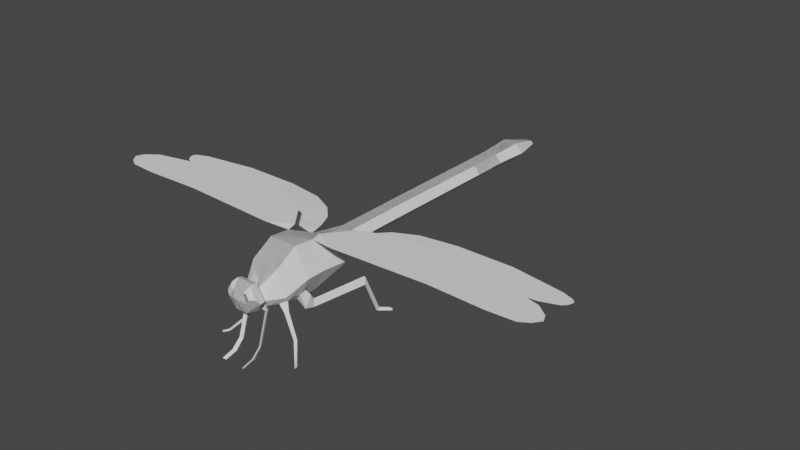 # Source: dragonfly.blend  (saved by Blender 2.90.8; exported with 4.5.12 LTS)
import bpy
from mathutils import Matrix  # noqa: F401  (used for matrix-valued properties, if any)

bpy.ops.wm.read_factory_settings(use_empty=True)
scene = bpy.context.scene
scene.name = 'Scene'

# ---- collections
col_collection = bpy.data.collections.new('Collection'); scene.collection.children.link(col_collection)

# ---- world
world_world = bpy.data.worlds.new('World'); scene.world = world_world
world_world.use_nodes = True; world_world.node_tree.nodes.clear()
_N = world_world.node_tree.nodes; _L = world_world.node_tree.links
n0 = _N.new('ShaderNodeOutputWorld'); n0.name = 'World Output'; n0.location = (300, 300)
n1 = _N.new('ShaderNodeBackground'); n1.name = 'Background'; n1.location = (10, 300)
n1.inputs[0].default_value = (0.05088, 0.05088, 0.05088, 1.0)
_L.new(n1.outputs[0], n0.inputs[0])
n0.is_active_output = True
world_world.color = (0.05088, 0.05088, 0.05088)
world_world.use_sun_shadow = False
world_world.sun_shadow_jitter_overblur = 0.0

# ---- meshes
me_cylinder = bpy.data.meshes.new('Cylinder')
me_cylinder.from_pydata([(-2.004, 0.6089, 1.424), (-2.115, 0.165, -13.12), (-1.901, 0.2032, 1.459), (-2.023, 0.08249, -13.12), (-1.761, 0.1016, 1.459), (-2.023, -0.0825, -13.12), (-1.761, -0.1016, 1.459), (-2.115, -0.165, -13.12), (-1.901, -0.2032, 1.459), (-2.207, -0.0825, -13.12), (-2.071, -0.1016, 1.459), (-2.207, 0.08249, -13.12), (-2.071, 0.1016, 1.459), (-2.266, 0.5569, -11.83), (-2.266, 0.4733, -10.53), (-2.266, 0.4733, -9.241), (-2.266, 0.4356, -4.706), (-2.259, 0.4356, -2.894), (-2.172, 1.0, -1.723), (-2.266, 1.0, -0.7297), (-2.266, 1.0, 0.003276), (-1.89, 0.7967, 0.7625), (-1.89, 0.444, 1.277), (-1.584, 0.222, 1.277), (-1.584, 0.5, 0.7625), (-1.4, 0.5, 0.003276), (-1.4, 0.5, -0.7297), (-1.823, 0.5, -1.629), (-1.974, 0.2178, -2.915), (-1.98, 0.2178, -4.706), (-2.001, 0.2366, -9.241), (-2.001, 0.2366, -10.53), (-1.954, 0.2785, -11.83), (-1.584, -0.222, 1.277), (-1.584, -0.5, 0.7625), (-1.4, -0.5, 0.003276), (-1.4, -0.5, -0.7297), (-1.823, -0.5, -1.629), (-1.974, -0.2178, -2.915), (-1.98, -0.2178, -4.706), (-2.001, -0.2366, -9.241), (-2.001, -0.2366, -10.53), (-1.954, -0.2785, -11.83), (-1.89, -0.444, 1.277), (-1.89, -0.7967, 0.7625), (-2.266, -1.0, 0.003276), (-2.266, -1.0, -0.7297), (-2.172, -1.0, -1.723), (-2.259, -0.4356, -2.894), (-2.266, -0.4356, -4.706), (-2.266, -0.4733, -9.241), (-2.266, -0.4733, -10.53), (-2.266, -0.5569, -11.83), (-2.26, -0.222, 1.277), (-2.756, -0.5, 0.7625), (-3.208, -0.5, 0.003276), (-3.132, -0.5, -0.7297), (-2.61, -0.5, -1.691), (-2.544, -0.2178, -2.873), (-2.552, -0.2178, -4.706), (-2.531, -0.2366, -9.241), (-2.531, -0.2366, -10.53), (-2.578, -0.2785, -11.83), (-2.26, 0.222, 1.277), (-2.756, 0.5, 0.7625), (-3.208, 0.5, 0.003276), (-3.132, 0.5, -0.7297), (-2.61, 0.5, -1.691), (-2.544, 0.2178, -2.873), (-2.552, 0.2178, -4.706), (-2.531, 0.2366, -9.241), (-2.531, 0.2366, -10.53), (-2.578, 0.2785, -11.83), (-2.266, 0.4639, -8.107), (-2.266, 0.4544, -6.973), (-2.266, 0.445, -5.84), (-1.986, 0.2225, -5.84), (-1.991, 0.2272, -6.973), (-1.996, 0.2319, -8.107), (-1.986, -0.2225, -5.84), (-1.991, -0.2272, -6.973), (-1.996, -0.2319, -8.107), (-2.266, -0.445, -5.84), (-2.266, -0.4544, -6.973), (-2.266, -0.4639, -8.107), (-2.547, -0.2225, -5.84), (-2.541, -0.2272, -6.973), (-2.536, -0.2319, -8.107), (-2.547, 0.2225, -5.84), (-2.541, 0.2272, -6.973), (-2.536, 0.2319, -8.107), (-1.585, 0.3045, 1.424), (-1.585, -0.3045, 1.424), (-2.004, -0.6089, 1.424), (-2.512, -0.3045, 1.424), (-2.512, 0.3045, 1.424), (-2.015, 0.6415, 1.629), (-1.636, 0.218, 1.812), (-1.636, -0.218, 1.812), (-2.015, -0.6415, 1.629), (-2.546, -0.3208, 1.565), (-2.546, 0.3208, 1.565), (-2.047, 0.3583, 1.909), (-2.139, 0.05298, 2.015), (-2.139, -0.05298, 2.015), (-2.047, -0.3583, 1.909), (-2.343, -0.1792, 1.873), (-2.343, 0.1792, 1.873), (-1.524, 0.5, 0.515), (-1.519, -0.5, 0.4964), (-1.553, 0.01807, 0.6343), (-1.678, -0.7143, 0.6105), (-1.674, 0.7055, 0.6167), (-1.34, 0.692, 0.7598), (-1.309, 0.692, 0.6333), (-1.34, -0.6935, 0.7535), (-1.307, -0.6935, 0.6175), (-1.386, 0.7971, 0.6853), (-1.388, -0.8031, 0.6758), (-0.4796, 1.013, 0.7412), (-0.4569, 1.013, 0.6473), (-0.4795, -1.015, 0.7365), (-0.455, -1.015, 0.6355), (-0.514, 1.091, 0.6859), (-0.5153, -1.096, 0.6788), (-0.1131, 1.411, 1.138), (-0.0462, 1.404, 1.13), (-0.11, -1.415, 1.137), (-0.03811, -1.406, 1.128), (-0.08685, 1.433, 1.063), (-0.08266, -1.437, 1.059), (-0.07775, 1.56, 1.287), (-0.01087, 1.552, 1.279), (-0.07468, -1.563, 1.286), (-0.002789, -1.554, 1.278), (-0.05152, 1.582, 1.212), (-0.04733, -1.586, 1.209), (-1.584, 0.1038, 0.7625), (-1.584, 0.3237, 1.089), (-1.584, -0.07368, 0.7625), (-1.584, -0.3161, 1.103), (-1.467, -0.3435, 1.195), (-1.506, -0.4491, 1.234), (-1.506, 0.4487, 1.234), (-1.467, 0.343, 1.195), (-1.498, 0.3847, 1.105), (-1.493, -0.3762, 1.11), (-1.699, 0.7331, 0.1188), (-1.965, 0.826, -0.2518), (-1.69, -0.7281, 0.1188), (-1.961, -0.8239, -0.2549), (-1.717, -0.6828, -0.1424), (-1.723, 0.6866, -0.1428), (-1.73, 0.7302, 0.3739), (-1.728, -0.7313, 0.3574), (-1.241, 0.8895, 0.07283), (-1.228, 0.5529, -0.1984), (-1.231, -0.5543, -0.1966), (-1.232, -0.8824, 0.06517), (-1.557, -0.8042, -0.2501), (-1.564, 0.8094, -0.245), (-1.085, 0.8327, -0.3546), (-1.165, 0.6443, -0.4841), (-1.164, -0.6347, -0.485), (-1.083, -0.8184, -0.3635), (-1.332, -0.7746, -0.4065), (-1.335, 0.7879, -0.3996), (-1.33, 1.416, -2.048), (-1.409, 1.231, -2.175), (-1.408, -1.194, -2.178), (-1.328, -1.374, -2.058), (-1.573, -1.331, -2.101), (-1.576, 1.372, -2.092), (-0.08752, 1.386, -2.659), (-0.07918, 1.308, -2.721), (-0.07492, -1.241, -2.724), (-0.08048, -1.316, -2.664), (-0.1491, -1.298, -2.743), (-0.1556, 1.368, -2.738), (0.007643, 1.629, -3.08), (-0.01738, 1.563, -3.117), (-0.01594, -1.489, -3.122), (0.009637, -1.553, -3.088), (-0.06448, -1.537, -3.097), (-0.06645, 1.613, -3.09), (-1.216, -0.3435, 1.272), (-1.256, -0.4491, 1.312), (-1.256, 0.4487, 1.312), (-1.216, 0.343, 1.272), (-1.247, 0.3847, 1.183), (-1.243, -0.3762, 1.187), (-0.395, -0.3435, 1.533), (-0.4343, -0.4491, 1.572), (-0.4343, 0.4487, 1.572), (-0.395, 0.343, 1.533), (-0.4259, 0.3847, 1.443), (-0.4214, -0.3762, 1.447), (-0.1119, -0.3435, 1.842), (-0.1512, -0.4491, 1.882), (-0.1512, 0.4487, 1.882), (-0.1119, 0.343, 1.842), (-0.06074, 0.3847, 1.761), (-0.05624, -0.3762, 1.766), (-0.009858, -0.3435, 2.246), (-0.04913, -0.4491, 2.285), (-0.04913, 0.4487, 2.285), (-0.009858, 0.343, 2.246), (0.002841, 0.3847, 2.233), (0.007338, -0.3762, 2.237), (-2.173, 0.5731, 1.747), (-2.439, 0.4127, 1.715), (-2.189, 0.4315, 1.887), (-2.337, 0.3419, 1.869), (-2.439, -0.4127, 1.715), (-2.173, -0.5731, 1.747), (-2.337, -0.3419, 1.869), (-2.189, -0.4315, 1.887), (-3.208, -1.432, -0.5698), (-3.208, -4.879, -0.733), (-3.208, -6.892, -0.6605), (-3.208, -7.872, -0.7149), (-3.208, -8.198, -0.9144), (-3.208, -8.398, -1.187), (-3.208, -8.271, -1.459), (-3.208, -7.854, -1.785), (-3.208, -5.931, -2.239), (-3.208, -3.881, -2.529), (-3.208, -2.539, -2.42), (-3.208, -1.232, -1.93), (-3.208, -0.5068, -1.005), (-2.669, -0.7802, -1.691), (-2.61, -4.413, -2.492), (-2.61, -7.206, -2.802), (-2.61, -7.815, -3.02), (-2.61, -7.963, -3.178), (-2.61, -8.018, -3.379), (-2.61, -7.907, -3.501), (-2.61, -7.473, -3.659), (-2.61, -5.553, -3.956), (-2.61, -3.522, -3.948), (-2.61, -2.193, -3.755), (-2.61, -1.39, -3.37), (-2.61, -0.9002, -2.863), (-2.61, -0.6602, -2.312), (-2.692, -2.152, -2.007), (-2.115, 0.0, -13.12), (-2.004, -0.6089, 1.424), (-2.115, -0.165, -13.12), (-1.901, -0.2032, 1.459), (-2.023, -0.08249, -13.12), (-1.761, -0.1016, 1.459), (-2.023, 0.0825, -13.12), (-1.761, 0.1016, 1.459), (-2.115, 0.165, -13.12), (-1.901, 0.2032, 1.459), (-2.207, 0.0825, -13.12), (-2.071, 0.1016, 1.459), (-2.207, -0.08249, -13.12), (-2.071, -0.1016, 1.459), (-2.266, -0.5569, -11.83), (-2.266, -0.4733, -10.53), (-2.266, -0.4733, -9.241), (-2.266, -0.4356, -4.706), (-2.259, -0.4356, -2.894), (-2.172, -1.0, -1.723), (-2.266, -1.0, -0.7297), (-2.266, -1.0, 0.003276), (-1.89, -0.7967, 0.7625), (-1.89, -0.444, 1.277), (-1.584, -0.222, 1.277), (-1.584, -0.5, 0.7625), (-1.4, -0.5, 0.003276), (-1.4, -0.5, -0.7297), (-1.823, -0.5, -1.629), (-1.974, -0.2178, -2.915), (-1.98, -0.2178, -4.706), (-2.001, -0.2366, -9.241), (-2.001, -0.2366, -10.53), (-1.954, -0.2785, -11.83), (-1.584, 0.222, 1.277), (-1.584, 0.5, 0.7625), (-1.4, 0.5, 0.003276), (-1.4, 0.5, -0.7297), (-1.823, 0.5, -1.629), (-1.974, 0.2178, -2.915), (-1.98, 0.2178, -4.706), (-2.001, 0.2366, -9.241), (-2.001, 0.2366, -10.53), (-1.954, 0.2785, -11.83), (-1.89, 0.444, 1.277), (-1.89, 0.7967, 0.7625), (-2.266, 1.0, 0.003276), (-2.266, 1.0, -0.7297), (-2.172, 1.0, -1.723), (-2.259, 0.4356, -2.894), (-2.266, 0.4356, -4.706), (-2.266, 0.4733, -9.241), (-2.266, 0.4733, -10.53), (-2.266, 0.5569, -11.83), (-2.26, 0.222, 1.277), (-2.756, 0.5, 0.7625), (-3.208, 0.5, 0.003276), (-3.132, 0.5, -0.7297), (-2.61, 0.5, -1.691), (-2.544, 0.2178, -2.873), (-2.552, 0.2178, -4.706), (-2.531, 0.2366, -9.241), (-2.531, 0.2366, -10.53), (-2.578, 0.2785, -11.83), (-2.26, -0.222, 1.277), (-2.756, -0.5, 0.7625), (-3.208, -0.5, 0.003276), (-3.132, -0.5, -0.7297), (-2.61, -0.5, -1.691), (-2.544, -0.2178, -2.873), (-2.552, -0.2178, -4.706), (-2.531, -0.2366, -9.241), (-2.531, -0.2366, -10.53), (-2.578, -0.2785, -11.83), (-2.266, -0.4639, -8.107), (-2.266, -0.4544, -6.973), (-2.266, -0.445, -5.84), (-1.986, -0.2225, -5.84), (-1.991, -0.2272, -6.973), (-1.996, -0.2319, -8.107), (-1.986, 0.2225, -5.84), (-1.991, 0.2272, -6.973), (-1.996, 0.2319, -8.107), (-2.266, 0.445, -5.84), (-2.266, 0.4544, -6.973), (-2.266, 0.4639, -8.107), (-2.547, 0.2225, -5.84), (-2.541, 0.2272, -6.973), (-2.536, 0.2319, -8.107), (-2.547, -0.2225, -5.84), (-2.541, -0.2272, -6.973), (-2.536, -0.2319, -8.107), (-1.585, -0.3045, 1.424), (-1.585, 0.3045, 1.424), (-2.004, 0.6089, 1.424), (-2.512, 0.3045, 1.424), (-2.512, -0.3045, 1.424), (-2.015, -0.6415, 1.629), (-1.636, -0.218, 1.812), (-1.636, 0.218, 1.812), (-2.015, 0.6415, 1.629), (-2.546, 0.3208, 1.565), (-2.546, -0.3208, 1.565), (-2.047, -0.3583, 1.909), (-2.139, -0.05298, 2.015), (-2.139, 0.05298, 2.015), (-2.047, 0.3583, 1.909), (-2.343, 0.1792, 1.873), (-2.343, -0.1792, 1.873), (-1.524, -0.5, 0.515), (-1.519, 0.5, 0.4964), (-1.553, -0.01807, 0.6343), (-1.678, 0.7143, 0.6105), (-1.674, -0.7055, 0.6167), (-1.34, -0.692, 0.7598), (-1.309, -0.692, 0.6333), (-1.34, 0.6935, 0.7535), (-1.307, 0.6935, 0.6175), (-1.386, -0.7971, 0.6853), (-1.388, 0.8031, 0.6758), (-0.4796, -1.013, 0.7412), (-0.4569, -1.013, 0.6473), (-0.4795, 1.015, 0.7365), (-0.455, 1.015, 0.6355), (-0.514, -1.091, 0.6859), (-0.5153, 1.096, 0.6788), (-0.1131, -1.411, 1.138), (-0.0462, -1.404, 1.13), (-0.11, 1.415, 1.137), (-0.03811, 1.406, 1.128), (-0.08685, -1.433, 1.063), (-0.08266, 1.437, 1.059), (-0.07775, -1.56, 1.287), (-0.01087, -1.552, 1.279), (-0.07468, 1.563, 1.286), (-0.002789, 1.554, 1.278), (-0.05152, -1.582, 1.212), (-0.04733, 1.586, 1.209), (-1.584, -0.1038, 0.7625), (-1.584, -0.3237, 1.089), (-1.584, 0.07368, 0.7625), (-1.584, 0.3161, 1.103), (-1.467, 0.3435, 1.195), (-1.506, 0.4491, 1.234), (-1.506, -0.4487, 1.234), (-1.467, -0.343, 1.195), (-1.498, -0.3847, 1.105), (-1.493, 0.3762, 1.11), (-1.699, -0.7331, 0.1188), (-1.965, -0.826, -0.2518), (-1.69, 0.7281, 0.1188), (-1.961, 0.8239, -0.2549), (-1.717, 0.6828, -0.1424), (-1.723, -0.6866, -0.1428), (-1.73, -0.7302, 0.3739), (-1.728, 0.7313, 0.3574), (-1.241, -0.8895, 0.07283), (-1.228, -0.5529, -0.1984), (-1.231, 0.5543, -0.1966), (-1.232, 0.8824, 0.06517), (-1.557, 0.8042, -0.2501), (-1.564, -0.8094, -0.245), (-1.085, -0.8327, -0.3546), (-1.165, -0.6443, -0.4841), (-1.164, 0.6347, -0.485), (-1.083, 0.8184, -0.3635), (-1.332, 0.7746, -0.4065), (-1.335, -0.7879, -0.3996), (-1.33, -1.416, -2.048), (-1.409, -1.231, -2.175), (-1.408, 1.194, -2.178), (-1.328, 1.374, -2.058), (-1.573, 1.331, -2.101), (-1.576, -1.372, -2.092), (-0.08752, -1.386, -2.659), (-0.07918, -1.308, -2.721), (-0.07492, 1.241, -2.724), (-0.08048, 1.316, -2.664), (-0.1491, 1.298, -2.743), (-0.1556, -1.368, -2.738), (0.007643, -1.629, -3.08), (-0.01738, -1.563, -3.117), (-0.01594, 1.489, -3.122), (0.009637, 1.553, -3.088), (-0.06448, 1.537, -3.097), (-0.06645, -1.613, -3.09), (-1.216, 0.3435, 1.272), (-1.256, 0.4491, 1.312), (-1.256, -0.4487, 1.312), (-1.216, -0.343, 1.272), (-1.247, -0.3847, 1.183), (-1.243, 0.3762, 1.187), (-0.395, 0.3435, 1.533), (-0.4343, 0.4491, 1.572), (-0.4343, -0.4487, 1.572), (-0.395, -0.343, 1.533), (-0.4259, -0.3847, 1.443), (-0.4214, 0.3762, 1.447), (-0.1119, 0.3435, 1.842), (-0.1512, 0.4491, 1.882), (-0.1512, -0.4487, 1.882), (-0.1119, -0.343, 1.842), (-0.06074, -0.3847, 1.761), (-0.05624, 0.3762, 1.766), (-0.009858, 0.3435, 2.246), (-0.04913, 0.4491, 2.285), (-0.04913, -0.4487, 2.285), (-0.009858, -0.343, 2.246), (0.002841, -0.3847, 2.233), (0.007338, 0.3762, 2.237), (-2.173, -0.5731, 1.747), (-2.439, -0.4127, 1.715), (-2.189, -0.4315, 1.887), (-2.337, -0.3419, 1.869), (-2.439, 0.4127, 1.715), (-2.173, 0.5731, 1.747), (-2.337, 0.3419, 1.869), (-2.189, 0.4315, 1.887), (-3.208, 1.432, -0.5698), (-3.208, 4.879, -0.733), (-3.208, 6.892, -0.6605), (-3.208, 7.872, -0.7149), (-3.208, 8.198, -0.9144), (-3.208, 8.398, -1.187), (-3.208, 8.271, -1.459), (-3.208, 7.854, -1.785), (-3.208, 5.931, -2.239), (-3.208, 3.881, -2.529), (-3.013, 0.0, -1.21), (-3.208, 2.539, -2.42), (-3.208, 1.232, -1.93), (-3.208, 0.5068, -1.005), (-2.604, 0.0, -2.514), (-2.764, 0.0, -1.691), (-3.22, 0.0, -0.3632), (-2.669, 0.7802, -1.691), (-2.61, 4.413, -2.492), (-2.61, 7.206, -2.802), (-2.61, 7.815, -3.02), (-2.61, 7.963, -3.178), (-2.61, 8.018, -3.379), (-2.61, 7.907, -3.501), (-2.61, 7.473, -3.659), (-2.61, 5.553, -3.956), (-2.61, 3.522, -3.948), (-2.61, 2.193, -3.755), (-2.61, 1.39, -3.37), (-2.61, 0.9002, -2.863), (-2.61, 0.6602, -2.312), (-2.692, 2.152, -2.007)], [], [(245, 1, 3), (10, 8, 93, 94), (22, 2, 4, 23), (245, 3, 5), (8, 6, 92, 93), (23, 4, 6, 33), (245, 5, 7), (4, 2, 0, 91), (33, 6, 8, 43), (245, 7, 9), (2, 12, 95, 0), (43, 8, 10, 53), (245, 9, 11), (6, 4, 91, 92), (53, 10, 12, 63), (245, 11, 1), (12, 10, 94, 95), (63, 12, 2, 22), (11, 72, 13, 1), (72, 71, 14, 13), (71, 70, 15, 14), (88, 69, 16, 75), (69, 68, 17, 16), (68, 67, 18, 17), (67, 66, 19, 18), (66, 65, 20, 19), (65, 64, 21, 20), (64, 63, 22, 21), (9, 62, 72, 11), (62, 61, 71, 72), (61, 60, 70, 71), (85, 59, 69, 88), (59, 58, 68, 69), (67, 68, 477), (56, 66, 473), (55, 65, 479), (55, 54, 64, 65), (54, 53, 63, 64), (7, 52, 62, 9), (52, 51, 61, 62), (51, 50, 60, 61), (82, 49, 59, 85), (49, 48, 58, 59), (48, 47, 57, 58), (47, 46, 56, 57), (46, 45, 55, 56), (45, 44, 54, 55), (44, 43, 53, 54), (5, 42, 52, 7), (42, 41, 51, 52), (41, 40, 50, 51), (79, 39, 49, 82), (39, 38, 48, 49), (38, 37, 47, 48), (37, 36, 46, 47), (150, 149, 45), (34, 44, 111), (33, 43, 142, 141), (3, 32, 42, 5), (32, 31, 41, 42), (31, 30, 40, 41), (76, 29, 39, 79), (29, 28, 38, 39), (28, 27, 37, 38), (27, 26, 36, 37), (26, 25, 35, 36), (139, 34, 110), (139, 140, 34), (1, 13, 32, 3), (13, 14, 31, 32), (14, 15, 30, 31), (75, 16, 29, 76), (16, 17, 28, 29), (17, 18, 27, 28), (18, 19, 26, 27), (25, 26, 152), (109, 34, 115, 116), (23, 138, 145, 144), (15, 73, 78, 30), (73, 74, 77, 78), (74, 75, 76, 77), (30, 78, 81, 40), (78, 77, 80, 81), (77, 76, 79, 80), (40, 81, 84, 50), (81, 80, 83, 84), (80, 79, 82, 83), (50, 84, 87, 60), (84, 83, 86, 87), (83, 82, 85, 86), (60, 87, 90, 70), (87, 86, 89, 90), (86, 85, 88, 89), (70, 90, 73, 15), (90, 89, 74, 73), (89, 88, 75, 74), (92, 91, 97, 98), (91, 0, 96, 97), (0, 95, 101, 96), (94, 93, 99, 100), (95, 94, 100, 101), (93, 92, 98, 99), (98, 97, 103, 104), (105, 106, 215, 216), (107, 102, 211, 212), (97, 96, 102, 103), (99, 98, 104, 105), (101, 100, 106, 107), (105, 104, 106), (102, 107, 103), (107, 106, 104, 103), (109, 110, 34), (147, 20, 153), (25, 108, 110, 109, 35), (154, 45, 149), (108, 24, 110), (19, 20, 148), (46, 36, 150), (20, 21, 112), (154, 109, 111), (44, 45, 111), (34, 111, 118, 115), (21, 24, 112), (153, 20, 112), (118, 116, 122, 124), (117, 113, 119, 123), (111, 109, 116, 118), (108, 112, 117, 114), (24, 108, 114, 113), (112, 24, 113, 117), (120, 123, 129, 126), (121, 124, 130, 127), (116, 115, 121, 122), (115, 118, 124, 121), (114, 117, 123, 120), (113, 114, 120, 119), (130, 128, 134, 136), (129, 125, 131, 135), (119, 120, 126, 125), (123, 119, 125, 129), (124, 122, 128, 130), (122, 121, 127, 128), (131, 132, 135), (134, 133, 136), (128, 127, 133, 134), (127, 130, 136, 133), (126, 129, 135, 132), (125, 126, 132, 131), (24, 138, 137), (24, 137, 110), (21, 22, 138, 24), (138, 23, 33, 140, 139, 137), (137, 139, 110), (34, 140, 43, 44), (144, 145, 189, 188), (146, 141, 185, 190), (22, 23, 144, 143), (140, 33, 141, 146), (138, 22, 143, 145), (43, 140, 146, 142), (20, 147, 148), (25, 147, 108), (26, 19, 148), (151, 35, 157, 159), (35, 109, 149), (45, 46, 150), (148, 147, 152), (150, 36, 151), (149, 150, 151), (36, 35, 151), (26, 148, 152), (35, 149, 158, 157), (108, 147, 153), (108, 153, 112), (109, 154, 149), (45, 154, 111), (159, 157, 163, 165), (156, 160, 166, 162), (25, 152, 160, 156), (147, 25, 156, 155), (152, 147, 155, 160), (149, 151, 159, 158), (164, 165, 171, 170), (166, 161, 167, 172), (157, 158, 164, 163), (160, 155, 161, 166), (158, 159, 165, 164), (155, 156, 162, 161), (169, 170, 176, 175), (171, 169, 175, 177), (161, 162, 168, 167), (162, 166, 172, 168), (165, 163, 169, 171), (163, 164, 170, 169), (173, 174, 180, 179), (176, 177, 183, 182), (172, 167, 173, 178), (170, 171, 177, 176), (167, 168, 174, 173), (168, 172, 178, 174), (181, 182, 183), (179, 180, 184), (174, 178, 184, 180), (177, 175, 181, 183), (175, 176, 182, 181), (178, 173, 179, 184), (186, 190, 196, 192), (185, 186, 192, 191), (141, 142, 186, 185), (142, 146, 190, 186), (145, 143, 187, 189), (143, 144, 188, 187), (194, 195, 201, 200), (196, 191, 197, 202), (189, 187, 193, 195), (187, 188, 194, 193), (190, 185, 191, 196), (188, 189, 195, 194), (197, 198, 204, 203), (207, 205, 206), (191, 192, 198, 197), (192, 196, 202, 198), (195, 193, 199, 201), (193, 194, 200, 199), (208, 204, 203), (200, 206, 205, 199), (202, 197, 203, 208), (198, 202, 208, 204), (199, 205, 207, 201), (201, 207, 206, 200), (209, 210, 212, 211), (102, 96, 209, 211), (96, 101, 210, 209), (101, 107, 212, 210), (213, 214, 216, 215), (106, 100, 213, 215), (100, 99, 214, 213), (99, 105, 216, 214), (219, 218, 225), (217, 56, 229), (229, 228, 217), (228, 227, 217), (227, 226, 218), (226, 225, 218), (225, 224, 219), (224, 223, 221), (223, 222, 221), (221, 220, 224), (220, 219, 224), (218, 217, 227), (478, 57, 473), (66, 67, 473), (57, 56, 473), (58, 57, 477), (478, 67, 477), (68, 58, 477), (57, 478, 477), (67, 478, 473), (66, 56, 479), (65, 66, 479), (56, 55, 479), (235, 236, 234), (57, 230, 243), (230, 244, 243), (231, 232, 238), (232, 233, 237), (232, 237, 238), (233, 234, 236), (237, 233, 236), (243, 244, 242), (244, 231, 239), (241, 244, 240), (241, 242, 244), (239, 240, 244), (238, 239, 231), (245, 249, 247), (256, 340, 339, 254), (268, 269, 250, 248), (245, 251, 249), (254, 339, 338, 252), (269, 279, 252, 250), (245, 253, 251), (250, 337, 246, 248), (279, 289, 254, 252), (245, 255, 253), (248, 246, 341, 258), (289, 299, 256, 254), (245, 257, 255), (252, 338, 337, 250), (299, 309, 258, 256), (245, 247, 257), (258, 341, 340, 256), (309, 268, 248, 258), (257, 247, 259, 318), (318, 259, 260, 317), (317, 260, 261, 316), (334, 321, 262, 315), (315, 262, 263, 314), (314, 263, 264, 313), (313, 264, 265, 312), (312, 265, 266, 311), (311, 266, 267, 310), (310, 267, 268, 309), (255, 257, 318, 308), (308, 318, 317, 307), (307, 317, 316, 306), (331, 334, 315, 305), (305, 315, 314, 304), (313, 477, 314), (302, 473, 312), (301, 479, 311), (301, 311, 310, 300), (300, 310, 309, 299), (253, 255, 308, 298), (298, 308, 307, 297), (297, 307, 306, 296), (328, 331, 305, 295), (295, 305, 304, 294), (294, 304, 303, 293), (293, 303, 302, 292), (292, 302, 301, 291), (291, 301, 300, 290), (290, 300, 299, 289), (251, 253, 298, 288), (288, 298, 297, 287), (287, 297, 296, 286), (325, 328, 295, 285), (285, 295, 294, 284), (284, 294, 293, 283), (283, 293, 292, 282), (396, 291, 395), (280, 357, 290), (279, 387, 388, 289), (249, 251, 288, 278), (278, 288, 287, 277), (277, 287, 286, 276), (322, 325, 285, 275), (275, 285, 284, 274), (274, 284, 283, 273), (273, 283, 282, 272), (272, 282, 281, 271), (385, 356, 280), (385, 280, 386), (247, 249, 278, 259), (259, 278, 277, 260), (260, 277, 276, 261), (321, 322, 275, 262), (262, 275, 274, 263), (263, 274, 273, 264), (264, 273, 272, 265), (271, 398, 272), (355, 362, 361, 280), (269, 390, 391, 384), (261, 276, 324, 319), (319, 324, 323, 320), (320, 323, 322, 321), (276, 286, 327, 324), (324, 327, 326, 323), (323, 326, 325, 322), (286, 296, 330, 327), (327, 330, 329, 326), (326, 329, 328, 325), (296, 306, 333, 330), (330, 333, 332, 329), (329, 332, 331, 328), (306, 316, 336, 333), (333, 336, 335, 332), (332, 335, 334, 331), (316, 261, 319, 336), (336, 319, 320, 335), (335, 320, 321, 334), (338, 344, 343, 337), (337, 343, 342, 246), (246, 342, 347, 341), (340, 346, 345, 339), (341, 347, 346, 340), (339, 345, 344, 338), (344, 350, 349, 343), (351, 462, 461, 352), (353, 458, 457, 348), (343, 349, 348, 342), (345, 351, 350, 344), (347, 353, 352, 346), (351, 352, 350), (348, 349, 353), (353, 349, 350, 352), (355, 280, 356), (393, 399, 266), (271, 281, 355, 356, 354), (400, 395, 291), (354, 356, 270), (265, 394, 266), (292, 396, 282), (266, 358, 267), (400, 357, 355), (290, 357, 291), (280, 361, 364, 357), (267, 358, 270), (399, 358, 266), (364, 370, 368, 362), (363, 369, 365, 359), (357, 364, 362, 355), (354, 360, 363, 358), (270, 359, 360, 354), (358, 363, 359, 270), (366, 372, 375, 369), (367, 373, 376, 370), (362, 368, 367, 361), (361, 367, 370, 364), (360, 366, 369, 363), (359, 365, 366, 360), (376, 382, 380, 374), (375, 381, 377, 371), (365, 371, 372, 366), (369, 375, 371, 365), (370, 376, 374, 368), (368, 374, 373, 367), (377, 381, 378), (380, 382, 379), (374, 380, 379, 373), (373, 379, 382, 376), (372, 378, 381, 375), (371, 377, 378, 372), (270, 383, 384), (270, 356, 383), (267, 270, 384, 268), (384, 383, 385, 386, 279, 269), (383, 356, 385), (280, 290, 289, 386), (390, 434, 435, 391), (392, 436, 431, 387), (268, 389, 390, 269), (386, 392, 387, 279), (384, 391, 389, 268), (289, 388, 392, 386), (266, 394, 393), (271, 354, 393), (272, 394, 265), (397, 405, 403, 281), (281, 395, 355), (291, 396, 292), (394, 398, 393), (396, 397, 282), (395, 397, 396), (282, 397, 281), (272, 398, 394), (281, 403, 404, 395), (354, 399, 393), (354, 358, 399), (355, 395, 400), (291, 357, 400), (405, 411, 409, 403), (402, 408, 412, 406), (271, 402, 406, 398), (393, 401, 402, 271), (398, 406, 401, 393), (395, 404, 405, 397), (410, 416, 417, 411), (412, 418, 413, 407), (403, 409, 410, 404), (406, 412, 407, 401), (404, 410, 411, 405), (401, 407, 408, 402), (415, 421, 422, 416), (417, 423, 421, 415), (407, 413, 414, 408), (408, 414, 418, 412), (411, 417, 415, 409), (409, 415, 416, 410), (419, 425, 426, 420), (422, 428, 429, 423), (418, 424, 419, 413), (416, 422, 423, 417), (413, 419, 420, 414), (414, 420, 424, 418), (427, 429, 428), (425, 430, 426), (420, 426, 430, 424), (423, 429, 427, 421), (421, 427, 428, 422), (424, 430, 425, 419), (432, 438, 442, 436), (431, 437, 438, 432), (387, 431, 432, 388), (388, 432, 436, 392), (391, 435, 433, 389), (389, 433, 434, 390), (440, 446, 447, 441), (442, 448, 443, 437), (435, 441, 439, 433), (433, 439, 440, 434), (436, 442, 437, 431), (434, 440, 441, 435), (443, 449, 450, 444), (453, 452, 451), (437, 443, 444, 438), (438, 444, 448, 442), (441, 447, 445, 439), (439, 445, 446, 440), (454, 449, 450), (446, 445, 451, 452), (448, 454, 449, 443), (444, 450, 454, 448), (445, 447, 453, 451), (447, 446, 452, 453), (455, 457, 458, 456), (348, 457, 455, 342), (342, 455, 456, 347), (347, 456, 458, 353), (459, 461, 462, 460), (352, 461, 459, 346), (346, 459, 460, 345), (345, 460, 462, 351), (465, 471, 464), (463, 476, 302), (476, 463, 475), (475, 463, 474), (474, 464, 472), (472, 464, 471), (471, 465, 470), (470, 467, 469), (469, 467, 468), (467, 470, 466), (466, 470, 465), (464, 474, 463), (478, 473, 303), (312, 473, 313), (303, 473, 302), (304, 477, 303), (478, 477, 313), (314, 477, 304), (303, 477, 478), (313, 473, 478), (312, 479, 302), (311, 479, 312), (302, 479, 301), (485, 484, 486), (303, 493, 480), (480, 493, 494), (481, 488, 482), (482, 487, 483), (482, 488, 487), (483, 486, 484), (487, 486, 483), (493, 492, 494), (494, 489, 481), (491, 490, 494), (491, 494, 492), (489, 494, 490), (488, 481, 489)])
_uv = me_cylinder.uv_layers.new(name='UVMap')
_uv.uv.foreach_set('vector', [0.75, 0.25, 0.75, 0.49, 0.9578, 0.37, 0.3333, 1.0, 0.5, 1.0, 0.5, 1.0, 0.3333, 1.0, 1.0, 0.9545, 1.0, 1.0, 0.8333, 1.0, 0.8333, 0.9545, 0.75, 0.25, 0.9578, 0.37, 0.9578, 0.13, 0.5, 1.0, 0.6667, 1.0, 0.6667, 1.0, 0.5, 1.0, 0.8333, 0.9545, 0.8333, 1.0, 0.6667, 1.0, 0.6667, 0.9545, 0.75, 0.25, 0.9578, 0.13, 0.75, 0.01, 0.8333, 1.0, 1.0, 1.0, 1.0, 1.0, 0.8333, 1.0, 0.6667, 0.9545, 0.6667, 1.0, 0.5, 1.0, 0.5, 0.9545, 0.75, 0.25, 0.75, 0.01, 0.5422, 0.13, -8.941e-08, 1.0, 0.1667, 1.0, 0.1667, 1.0, -8.941e-08, 1.0, 0.5, 0.9545, 0.5, 1.0, 0.3333, 1.0, 0.3333, 0.9545, 0.75, 0.25, 0.5422, 0.13, 0.5422, 0.37, 0.6667, 1.0, 0.8333, 1.0, 0.8333, 1.0, 0.6667, 1.0, 0.3333, 0.9545, 0.3333, 1.0, 0.1667, 1.0, 0.1667, 0.9545, 0.75, 0.25, 0.5422, 0.37, 0.75, 0.49, 0.1667, 1.0, 0.3333, 1.0, 0.3333, 1.0, 0.1667, 1.0, 0.1667, 0.9545, 0.1667, 1.0, -8.941e-08, 1.0, -8.941e-08, 0.9545, 0.1667, 0.5, 0.1667, 0.5455, -8.941e-08, 0.5455, -8.941e-08, 0.5, 0.1667, 0.5455, 0.1667, 0.5909, -8.941e-08, 0.5909, -8.941e-08, 0.5455, 0.1667, 0.5909, 0.1667, 0.6364, -8.941e-08, 0.6364, -8.941e-08, 0.5909, 0.1667, 0.6705, 0.1667, 0.6818, -8.941e-08, 0.6818, -8.941e-08, 0.6705, 0.1667, 0.6818, 0.1667, 0.7273, -8.941e-08, 0.7273, -8.941e-08, 0.6818, 0.1667, 0.7273, 0.1667, 0.7727, -8.941e-08, 0.7727, -8.941e-08, 0.7273, 0.1667, 0.7727, 0.1667, 0.8182, -8.941e-08, 0.8182, -8.941e-08, 0.7727, 0.1667, 0.8182, 0.1667, 0.8636, -8.941e-08, 0.8636, -8.941e-08, 0.8182, 0.1667, 0.8636, 0.1667, 0.9091, -8.941e-08, 0.9091, -8.941e-08, 0.8636, 0.1667, 0.9091, 0.1667, 0.9545, -8.941e-08, 0.9545, -8.941e-08, 0.9091, 0.3333, 0.5, 0.3333, 0.5455, 0.1667, 0.5455, 0.1667, 0.5, 0.3333, 0.5455, 0.3333, 0.5909, 0.1667, 0.5909, 0.1667, 0.5455, 0.3333, 0.5909, 0.3333, 0.6364, 0.1667, 0.6364, 0.1667, 0.5909, 0.3333, 0.6705, 0.3333, 0.6818, 0.1667, 0.6818, 0.1667, 0.6705, 0.3333, 0.6818, 0.3333, 0.7273, 0.1667, 0.7273, 0.1667, 0.6818, 0.1667, 0.7727, 0.1667, 0.7273, 0.2172, 0.7411, 0.3333, 0.8182, 0.1667, 0.8182, 0.25, 0.7955, 0.3333, 0.8636, 0.1667, 0.8636, 0.25, 0.8409, 0.3333, 0.8636, 0.3333, 0.9091, 0.1667, 0.9091, 0.1667, 0.8636, 0.3333, 0.9091, 0.3333, 0.9545, 0.1667, 0.9545, 0.1667, 0.9091, 0.5, 0.5, 0.5, 0.5455, 0.3333, 0.5455, 0.3333, 0.5, 0.5, 0.5455, 0.5, 0.5909, 0.3333, 0.5909, 0.3333, 0.5455, 0.5, 0.5909, 0.5, 0.6364, 0.3333, 0.6364, 0.3333, 0.5909, 0.5, 0.6705, 0.5, 0.6818, 0.3333, 0.6818, 0.3333, 0.6705, 0.5, 0.6818, 0.5, 0.7273, 0.3333, 0.7273, 0.3333, 0.6818, 0.5, 0.7273, 0.5, 0.7727, 0.3333, 0.7727, 0.3333, 0.7273, 0.5, 0.7727, 0.5, 0.8182, 0.3333, 0.8182, 0.3333, 0.7727, 0.5, 0.8182, 0.5, 0.8636, 0.3333, 0.8636, 0.3333, 0.8182, 0.5, 0.8636, 0.5, 0.9091, 0.3333, 0.9091, 0.3333, 0.8636, 0.5, 0.9091, 0.5, 0.9545, 0.3333, 0.9545, 0.3333, 0.9091, 0.6667, 0.5, 0.6667, 0.5455, 0.5, 0.5455, 0.5, 0.5, 0.6667, 0.5455, 0.6667, 0.5909, 0.5, 0.5909, 0.5, 0.5455, 0.6667, 0.5909, 0.6667, 0.6364, 0.5, 0.6364, 0.5, 0.5909, 0.6667, 0.6705, 0.6667, 0.6818, 0.5, 0.6818, 0.5, 0.6705, 0.6667, 0.6818, 0.6667, 0.7273, 0.5, 0.7273, 0.5, 0.6818, 0.6667, 0.7273, 0.6667, 0.7727, 0.5, 0.7727, 0.5, 0.7273, 0.6667, 0.7727, 0.6667, 0.8182, 0.5, 0.8182, 0.5, 0.7727, 0.5587, 0.8476, 0.5906, 0.8636, 0.5, 0.8636, 0.6667, 0.9091, 0.5, 0.9091, 0.5952, 0.9, 0.6667, 0.9545, 0.5, 0.9545, 0.5, 0.9545, 0.6667, 0.9545, 0.8333, 0.5, 0.8333, 0.5455, 0.6667, 0.5455, 0.6667, 0.5, 0.8333, 0.5455, 0.8333, 0.5909, 0.6667, 0.5909, 0.6667, 0.5455, 0.8333, 0.5909, 0.8333, 0.6364, 0.6667, 0.6364, 0.6667, 0.5909, 0.8333, 0.6705, 0.8333, 0.6818, 0.6667, 0.6818, 0.6667, 0.6705, 0.8333, 0.6818, 0.8333, 0.7273, 0.6667, 0.7273, 0.6667, 0.6818, 0.8333, 0.7273, 0.8333, 0.7727, 0.6667, 0.7727, 0.6667, 0.7273, 0.8333, 0.7727, 0.8333, 0.8182, 0.6667, 0.8182, 0.6667, 0.7727, 0.8333, 0.8182, 0.8333, 0.8636, 0.6667, 0.8636, 0.6667, 0.8182, 0.7377, 0.9091, 0.6667, 0.9091, 0.753, 0.9014, 0.7377, 0.9091, 0.6667, 0.9392, 0.6667, 0.9091, 1.0, 0.5, 1.0, 0.5455, 0.8333, 0.5455, 0.8333, 0.5, 1.0, 0.5455, 1.0, 0.5909, 0.8333, 0.5909, 0.8333, 0.5455, 1.0, 0.5909, 1.0, 0.6364, 0.8333, 0.6364, 0.8333, 0.5909, 1.0, 0.6705, 1.0, 0.6818, 0.8333, 0.6818, 0.8333, 0.6705, 1.0, 0.6818, 1.0, 0.7273, 0.8333, 0.7273, 0.8333, 0.6818, 1.0, 0.7273, 1.0, 0.7727, 0.8333, 0.7727, 0.8333, 0.7273, 1.0, 0.7727, 1.0, 0.8182, 0.8333, 0.8182, 0.8333, 0.7727, 0.8333, 0.8636, 0.8333, 0.8182, 0.8955, 0.8546, 0.6667, 0.8932, 0.6667, 0.9091, 0.6667, 0.9091, 0.6667, 0.8932, 0.8333, 0.9545, 0.8333, 0.9379, 0.8333, 0.9379, 0.8333, 0.9545, 1.0, 0.6364, 1.0, 0.6477, 0.8333, 0.6477, 0.8333, 0.6364, 1.0, 0.6477, 1.0, 0.6591, 0.8333, 0.6591, 0.8333, 0.6477, 1.0, 0.6591, 1.0, 0.6705, 0.8333, 0.6705, 0.8333, 0.6591, 0.8333, 0.6364, 0.8333, 0.6477, 0.6667, 0.6477, 0.6667, 0.6364, 0.8333, 0.6477, 0.8333, 0.6591, 0.6667, 0.6591, 0.6667, 0.6477, 0.8333, 0.6591, 0.8333, 0.6705, 0.6667, 0.6705, 0.6667, 0.6591, 0.6667, 0.6364, 0.6667, 0.6477, 0.5, 0.6477, 0.5, 0.6364, 0.6667, 0.6477, 0.6667, 0.6591, 0.5, 0.6591, 0.5, 0.6477, 0.6667, 0.6591, 0.6667, 0.6705, 0.5, 0.6705, 0.5, 0.6591, 0.5, 0.6364, 0.5, 0.6477, 0.3333, 0.6477, 0.3333, 0.6364, 0.5, 0.6477, 0.5, 0.6591, 0.3333, 0.6591, 0.3333, 0.6477, 0.5, 0.6591, 0.5, 0.6705, 0.3333, 0.6705, 0.3333, 0.6591, 0.3333, 0.6364, 0.3333, 0.6477, 0.1667, 0.6477, 0.1667, 0.6364, 0.3333, 0.6477, 0.3333, 0.6591, 0.1667, 0.6591, 0.1667, 0.6477, 0.3333, 0.6591, 0.3333, 0.6705, 0.1667, 0.6705, 0.1667, 0.6591, 0.1667, 0.6364, 0.1667, 0.6477, -8.941e-08, 0.6477, -8.941e-08, 0.6364, 0.1667, 0.6477, 0.1667, 0.6591, -8.941e-08, 0.6591, -8.941e-08, 0.6477, 0.1667, 0.6591, 0.1667, 0.6705, -8.941e-08, 0.6705, -8.941e-08, 0.6591, 0.6667, 1.0, 0.8333, 1.0, 0.8333, 1.0, 0.6667, 1.0, 0.8333, 1.0, 1.0, 1.0, 1.0, 1.0, 0.8333, 1.0, -8.941e-08, 1.0, 0.1667, 1.0, 0.1667, 1.0, -8.941e-08, 1.0, 0.3333, 1.0, 0.5, 1.0, 0.5, 1.0, 0.3333, 1.0, 0.1667, 1.0, 0.3333, 1.0, 0.3333, 1.0, 0.1667, 1.0, 0.5, 1.0, 0.6667, 1.0, 0.6667, 1.0, 0.5, 1.0, 0.6667, 1.0, 0.8333, 1.0, 0.8333, 1.0, 0.6667, 1.0, 0.5, 1.0, 0.3333, 1.0, 0.3333, 1.0, 0.5, 1.0, 0.1667, 1.0, 1.0, 1.0, 1.0, 1.0, 0.1667, 1.0, 0.8333, 1.0, 1.0, 1.0, 1.0, 1.0, 0.8333, 1.0, 0.5, 1.0, 0.6667, 1.0, 0.6667, 1.0, 0.5, 1.0, 0.1667, 1.0, 0.3333, 1.0, 0.3333, 1.0, 0.1667, 1.0, 0.5, 1.0, 0.6667, 1.0, 0.3333, 1.0, 1.0, 1.0, 0.1667, 1.0, 0.8333, 1.0, 0.1667, 1.0, 0.3333, 1.0, 0.6667, 1.0, 0.8333, 1.0, 0.6667, 0.8932, 0.753, 0.9014, 0.6667, 0.9091, 0.911, 0.8636, 1.0, 0.8636, 0.8796, 0.8858, 0.8333, 0.8636, 0.8333, 0.8943, 0.753, 0.9014, 0.6667, 0.8932, 0.6667, 0.8636, 0.62, 0.8849, 0.5, 0.8636, 0.5906, 0.8636, 0.8333, 0.8943, 0.8333, 0.9091, 0.753, 0.9014, 1.0, 0.8182, 1.0, 0.8636, 0.942, 0.8478, 0.5, 0.8182, 0.6667, 0.8182, 0.5587, 0.8476, 1.0, 0.8636, 1.0, 0.9091, 0.9018, 0.9004, 0.62, 0.8849, 0.6667, 0.8932, 0.5952, 0.9, 0.5, 0.9091, 0.5, 0.8636, 0.5952, 0.9, 0.6667, 0.9091, 0.5952, 0.9, 0.5952, 0.9, 0.6667, 0.9091, 1.0, 0.9091, 0.8333, 0.9091, 0.9018, 0.9004, 0.8796, 0.8858, 1.0, 0.8636, 0.9018, 0.9004, 0.5952, 0.9, 0.6667, 0.8932, 0.6667, 0.8932, 0.5952, 0.9, 0.9018, 0.9004, 0.8333, 0.9091, 0.8333, 0.9091, 0.9018, 0.9004, 0.5952, 0.9, 0.6667, 0.8932, 0.6667, 0.8932, 0.5952, 0.9, 0.8333, 0.8943, 0.9018, 0.9004, 0.9018, 0.9004, 0.8333, 0.8943, 0.8333, 0.9091, 0.8333, 0.8943, 0.8333, 0.8943, 0.8333, 0.9091, 0.9018, 0.9004, 0.8333, 0.9091, 0.8333, 0.9091, 0.9018, 0.9004, 0.8333, 0.8943, 0.9018, 0.9004, 0.9018, 0.9004, 0.8333, 0.8943, 0.6667, 0.9091, 0.5952, 0.9, 0.5952, 0.9, 0.6667, 0.9091, 0.6667, 0.8932, 0.6667, 0.9091, 0.6667, 0.9091, 0.6667, 0.8932, 0.6667, 0.9091, 0.5952, 0.9, 0.5952, 0.9, 0.6667, 0.9091, 0.8333, 0.8943, 0.9018, 0.9004, 0.9018, 0.9004, 0.8333, 0.8943, 0.8333, 0.9091, 0.8333, 0.8943, 0.8333, 0.8943, 0.8333, 0.9091, 0.5952, 0.9, 0.6667, 0.8932, 0.6667, 0.8932, 0.5952, 0.9, 0.9018, 0.9004, 0.8333, 0.9091, 0.8333, 0.9091, 0.9018, 0.9004, 0.8333, 0.9091, 0.8333, 0.8943, 0.8333, 0.8943, 0.8333, 0.9091, 0.9018, 0.9004, 0.8333, 0.9091, 0.8333, 0.9091, 0.9018, 0.9004, 0.5952, 0.9, 0.6667, 0.8932, 0.6667, 0.8932, 0.5952, 0.9, 0.6667, 0.8932, 0.6667, 0.9091, 0.6667, 0.9091, 0.6667, 0.8932, 0.8333, 0.9091, 0.8333, 0.8943, 0.9018, 0.9004, 0.6667, 0.8932, 0.6667, 0.9091, 0.5952, 0.9, 0.6667, 0.8932, 0.6667, 0.9091, 0.6667, 0.9091, 0.6667, 0.8932, 0.6667, 0.9091, 0.5952, 0.9, 0.5952, 0.9, 0.6667, 0.9091, 0.8333, 0.8943, 0.9018, 0.9004, 0.9018, 0.9004, 0.8333, 0.8943, 0.8333, 0.9091, 0.8333, 0.8943, 0.8333, 0.8943, 0.8333, 0.9091, 0.8333, 0.9091, 0.8333, 0.9379, 0.7673, 0.9091, 0.8333, 0.9091, 0.7673, 0.9091, 0.753, 0.9014, 1.0, 0.9091, 1.0, 0.9545, 0.8333, 0.9379, 0.8333, 0.9091, 0.8333, 0.9379, 0.8333, 0.9545, 0.6667, 0.9545, 0.6667, 0.9392, 0.7377, 0.9091, 0.7673, 0.9091, 0.7673, 0.9091, 0.7377, 0.9091, 0.753, 0.9014, 0.6667, 0.9091, 0.6667, 0.9392, 0.5, 0.9545, 0.5, 0.9091, 0.8333, 0.9545, 0.8333, 0.9379, 0.8333, 0.9379, 0.8333, 0.9545, 0.6667, 0.9392, 0.6667, 0.9545, 0.6667, 0.9545, 0.6667, 0.9392, 1.0, 0.9545, 0.8333, 0.9545, 0.8333, 0.9545, 1.0, 0.9545, 0.6667, 0.9392, 0.6667, 0.9545, 0.6667, 0.9545, 0.6667, 0.9392, 0.8333, 0.9379, 1.0, 0.9545, 1.0, 0.9545, 0.8333, 0.9379, 0.5, 0.9545, 0.6667, 0.9392, 0.6667, 0.9392, 0.5, 0.9545, 1.0, 0.8636, 0.911, 0.8636, 0.942, 0.8478, 0.8333, 0.8636, 0.911, 0.8636, 0.8333, 0.8943, 0.8333, 0.8182, 1.0, 0.8182, 0.942, 0.8478, 0.6057, 0.8546, 0.6667, 0.8636, 0.6667, 0.8636, 0.6057, 0.8546, 0.6667, 0.8636, 0.6667, 0.8932, 0.5906, 0.8636, 0.5, 0.8636, 0.5, 0.8182, 0.5587, 0.8476, 0.942, 0.8478, 0.911, 0.8636, 0.8955, 0.8546, 0.5587, 0.8476, 0.6667, 0.8182, 0.6057, 0.8546, 0.5906, 0.8636, 0.5587, 0.8476, 0.6057, 0.8546, 0.6667, 0.8182, 0.6667, 0.8636, 0.6057, 0.8546, 0.8333, 0.8182, 0.942, 0.8478, 0.8955, 0.8546, 0.6667, 0.8636, 0.5906, 0.8636, 0.5906, 0.8636, 0.6667, 0.8636, 0.8333, 0.8943, 0.911, 0.8636, 0.8796, 0.8858, 0.8333, 0.8943, 0.8796, 0.8858, 0.9018, 0.9004, 0.6667, 0.8932, 0.62, 0.8849, 0.5906, 0.8636, 0.5, 0.8636, 0.62, 0.8849, 0.5952, 0.9, 0.6057, 0.8546, 0.6667, 0.8636, 0.6667, 0.8636, 0.6057, 0.8546, 0.8333, 0.8636, 0.8955, 0.8546, 0.8955, 0.8546, 0.8333, 0.8636, 0.8333, 0.8636, 0.8955, 0.8546, 0.8955, 0.8546, 0.8333, 0.8636, 0.911, 0.8636, 0.8333, 0.8636, 0.8333, 0.8636, 0.911, 0.8636, 0.8955, 0.8546, 0.911, 0.8636, 0.911, 0.8636, 0.8955, 0.8546, 0.5906, 0.8636, 0.6057, 0.8546, 0.6057, 0.8546, 0.5906, 0.8636, 0.5906, 0.8636, 0.6057, 0.8546, 0.6057, 0.8546, 0.5906, 0.8636, 0.8955, 0.8546, 0.911, 0.8636, 0.911, 0.8636, 0.8955, 0.8546, 0.6667, 0.8636, 0.5906, 0.8636, 0.5906, 0.8636, 0.6667, 0.8636, 0.8955, 0.8546, 0.911, 0.8636, 0.911, 0.8636, 0.8955, 0.8546, 0.5906, 0.8636, 0.6057, 0.8546, 0.6057, 0.8546, 0.5906, 0.8636, 0.911, 0.8636, 0.8333, 0.8636, 0.8333, 0.8636, 0.911, 0.8636, 0.6667, 0.8636, 0.5906, 0.8636, 0.5906, 0.8636, 0.6667, 0.8636, 0.6057, 0.8546, 0.6667, 0.8636, 0.6667, 0.8636, 0.6057, 0.8546, 0.911, 0.8636, 0.8333, 0.8636, 0.8333, 0.8636, 0.911, 0.8636, 0.8333, 0.8636, 0.8955, 0.8546, 0.8955, 0.8546, 0.8333, 0.8636, 0.6057, 0.8546, 0.6667, 0.8636, 0.6667, 0.8636, 0.6057, 0.8546, 0.6667, 0.8636, 0.5906, 0.8636, 0.5906, 0.8636, 0.6667, 0.8636, 0.911, 0.8636, 0.8333, 0.8636, 0.8333, 0.8636, 0.911, 0.8636, 0.5906, 0.8636, 0.6057, 0.8546, 0.6057, 0.8546, 0.5906, 0.8636, 0.8955, 0.8546, 0.911, 0.8636, 0.911, 0.8636, 0.8955, 0.8546, 0.5906, 0.8636, 0.6057, 0.8546, 0.6057, 0.8546, 0.5906, 0.8636, 0.911, 0.8636, 0.8333, 0.8636, 0.8333, 0.8636, 0.911, 0.8636, 0.8333, 0.8636, 0.8955, 0.8546, 0.8955, 0.8546, 0.8333, 0.8636, 0.6667, 0.8636, 0.5906, 0.8636, 0.6057, 0.8546, 0.911, 0.8636, 0.8333, 0.8636, 0.8955, 0.8546, 0.8333, 0.8636, 0.8955, 0.8546, 0.8955, 0.8546, 0.8333, 0.8636, 0.6057, 0.8546, 0.6667, 0.8636, 0.6667, 0.8636, 0.6057, 0.8546, 0.6667, 0.8636, 0.5906, 0.8636, 0.5906, 0.8636, 0.6667, 0.8636, 0.8955, 0.8546, 0.911, 0.8636, 0.911, 0.8636, 0.8955, 0.8546, 0.5, 0.9545, 0.6667, 0.9392, 0.6667, 0.9392, 0.5, 0.9545, 0.6667, 0.9545, 0.5, 0.9545, 0.5, 0.9545, 0.6667, 0.9545, 0.6667, 0.9545, 0.5, 0.9545, 0.5, 0.9545, 0.6667, 0.9545, 0.5, 0.9545, 0.6667, 0.9392, 0.6667, 0.9392, 0.5, 0.9545, 0.8333, 0.9379, 1.0, 0.9545, 1.0, 0.9545, 0.8333, 0.9379, 1.0, 0.9545, 0.8333, 0.9545, 0.8333, 0.9545, 1.0, 0.9545, 0.8333, 0.9545, 0.8333, 0.9379, 0.8333, 0.9379, 0.8333, 0.9545, 0.6667, 0.9392, 0.6667, 0.9545, 0.6667, 0.9545, 0.6667, 0.9392, 0.8333, 0.9379, 1.0, 0.9545, 1.0, 0.9545, 0.8333, 0.9379, 1.0, 0.9545, 0.8333, 0.9545, 0.8333, 0.9545, 1.0, 0.9545, 0.6667, 0.9392, 0.6667, 0.9545, 0.6667, 0.9545, 0.6667, 0.9392, 0.8333, 0.9545, 0.8333, 0.9379, 0.8333, 0.9379, 0.8333, 0.9545, 0.6667, 0.9545, 0.5, 0.9545, 0.0, 0.0, 0.0, 0.0, 0.0, 0.0, 0.0, 0.0, 0.0, 0.0, 0.6667, 0.9545, 0.5, 0.9545, 0.5, 0.9545, 0.6667, 0.9545, 0.5, 0.9545, 0.6667, 0.9392, 0.6667, 0.9392, 0.5, 0.9545, 0.8333, 0.9379, 1.0, 0.9545, 1.0, 0.9545, 0.8333, 0.9379, 1.0, 0.9545, 0.8333, 0.9545, 0.8333, 0.9545, 1.0, 0.9545, 0.0, 0.0, 0.0, 0.0, 0.0, 0.0, 0.8333, 0.9545, 0.0, 0.0, 0.0, 0.0, 1.0, 0.9545, 0.6667, 0.9392, 0.6667, 0.9545, 0.0, 0.0, 0.0, 0.0, 0.5, 0.9545, 0.6667, 0.9392, 0.0, 0.0, 0.0, 0.0, 1.0, 0.9545, 0.0, 0.0, 0.0, 0.0, 0.8333, 0.9379, 0.8333, 0.9379, 0.0, 0.0, 0.0, 0.0, 0.8333, 0.9545, -8.941e-08, 1.0, 0.1667, 1.0, 0.1667, 1.0, -8.941e-08, 1.0, 1.0, 1.0, 1.0, 1.0, 1.0, 1.0, 1.0, 1.0, -8.941e-08, 1.0, 0.1667, 1.0, 0.1667, 1.0, -8.941e-08, 1.0, 0.1667, 1.0, 0.1667, 1.0, 0.1667, 1.0, 0.1667, 1.0, 0.3333, 1.0, 0.5, 1.0, 0.5, 1.0, 0.3333, 1.0, 0.3333, 1.0, 0.3333, 1.0, 0.3333, 1.0, 0.3333, 1.0, 0.3333, 1.0, 0.5, 1.0, 0.5, 1.0, 0.3333, 1.0, 0.5, 1.0, 0.5, 1.0, 0.5, 1.0, 0.5, 1.0, 0.0, 0.0, 0.0, 0.0, 0.0, 0.0, 0.0, 0.0, 0.0, 0.0, 0.0, 0.0, 0.0, 0.0, 0.0, 0.0, 0.0, 0.0, 0.0, 0.0, 0.0, 0.0, 0.0, 0.0, 0.0, 0.0, 0.0, 0.0, 0.0, 0.0, 0.0, 0.0, 0.0, 0.0, 0.0, 0.0, 0.0, 0.0, 0.0, 0.0, 0.0, 0.0, 0.0, 0.0, 0.0, 0.0, 0.0, 0.0, 0.0, 0.0, 0.0, 0.0, 0.0, 0.0, 0.0, 0.0, 0.0, 0.0, 0.0, 0.0, 0.0, 0.0, 0.0, 0.0, 0.0, 0.0, 0.0, 0.0, 0.0, 0.0, 0.0, 0.0, 0.25, 0.7727, 0.3333, 0.7727, 0.25, 0.7955, 0.1667, 0.8182, 0.1667, 0.7727, 0.25, 0.7955, 0.3333, 0.7727, 0.3333, 0.8182, 0.25, 0.7955, 0.3333, 0.7273, 0.3333, 0.7727, 0.2172, 0.7411, 0.25, 0.7727, 0.1667, 0.7727, 0.2172, 0.7411, 0.1667, 0.7273, 0.3333, 0.7273, 0.2172, 0.7411, 0.3333, 0.7727, 0.25, 0.7727, 0.2172, 0.7411, 0.1667, 0.7727, 0.25, 0.7727, 0.25, 0.7955, 0.1667, 0.8182, 0.3333, 0.8182, 0.25, 0.8409, 0.1667, 0.8636, 0.1667, 0.8182, 0.25, 0.8409, 0.3333, 0.8182, 0.3333, 0.8636, 0.25, 0.8409, 0.0, 0.0, 0.0, 0.0, 0.0, 0.0, 0.0, 0.0, 0.0, 0.0, 0.0, 0.0, 0.0, 0.0, 0.0, 0.0, 0.0, 0.0, 0.0, 0.0, 0.0, 0.0, 0.0, 0.0, 0.0, 0.0, 0.0, 0.0, 0.0, 0.0, 0.0, 0.0, 0.0, 0.0, 0.0, 0.0, 0.0, 0.0, 0.0, 0.0, 0.0, 0.0, 0.0, 0.0, 0.0, 0.0, 0.0, 0.0, 0.0, 0.0, 0.0, 0.0, 0.0, 0.0, 0.0, 0.0, 0.0, 0.0, 0.0, 0.0, 0.0, 0.0, 0.0, 0.0, 0.0, 0.0, 0.0, 0.0, 0.0, 0.0, 0.0, 0.0, 0.0, 0.0, 0.0, 0.0, 0.0, 0.0, 0.0, 0.0, 0.0, 0.0, 0.0, 0.0, 0.75, 0.25, 0.9578, 0.37, 0.75, 0.49, 0.3333, 1.0, 0.3333, 1.0, 0.5, 1.0, 0.5, 1.0, 1.0, 0.9545, 0.8333, 0.9545, 0.8333, 1.0, 1.0, 1.0, 0.75, 0.25, 0.9578, 0.13, 0.9578, 0.37, 0.5, 1.0, 0.5, 1.0, 0.6667, 1.0, 0.6667, 1.0, 0.8333, 0.9545, 0.6667, 0.9545, 0.6667, 1.0, 0.8333, 1.0, 0.75, 0.25, 0.75, 0.01, 0.9578, 0.13, 0.8333, 1.0, 0.8333, 1.0, 1.0, 1.0, 1.0, 1.0, 0.6667, 0.9545, 0.5, 0.9545, 0.5, 1.0, 0.6667, 1.0, 0.75, 0.25, 0.5422, 0.13, 0.75, 0.01, -8.941e-08, 1.0, -8.941e-08, 1.0, 0.1667, 1.0, 0.1667, 1.0, 0.5, 0.9545, 0.3333, 0.9545, 0.3333, 1.0, 0.5, 1.0, 0.75, 0.25, 0.5422, 0.37, 0.5422, 0.13, 0.6667, 1.0, 0.6667, 1.0, 0.8333, 1.0, 0.8333, 1.0, 0.3333, 0.9545, 0.1667, 0.9545, 0.1667, 1.0, 0.3333, 1.0, 0.75, 0.25, 0.75, 0.49, 0.5422, 0.37, 0.1667, 1.0, 0.1667, 1.0, 0.3333, 1.0, 0.3333, 1.0, 0.1667, 0.9545, -8.941e-08, 0.9545, -8.941e-08, 1.0, 0.1667, 1.0, 0.1667, 0.5, -8.941e-08, 0.5, -8.941e-08, 0.5455, 0.1667, 0.5455, 0.1667, 0.5455, -8.941e-08, 0.5455, -8.941e-08, 0.5909, 0.1667, 0.5909, 0.1667, 0.5909, -8.941e-08, 0.5909, -8.941e-08, 0.6364, 0.1667, 0.6364, 0.1667, 0.6705, -8.941e-08, 0.6705, -8.941e-08, 0.6818, 0.1667, 0.6818, 0.1667, 0.6818, -8.941e-08, 0.6818, -8.941e-08, 0.7273, 0.1667, 0.7273, 0.1667, 0.7273, -8.941e-08, 0.7273, -8.941e-08, 0.7727, 0.1667, 0.7727, 0.1667, 0.7727, -8.941e-08, 0.7727, -8.941e-08, 0.8182, 0.1667, 0.8182, 0.1667, 0.8182, -8.941e-08, 0.8182, -8.941e-08, 0.8636, 0.1667, 0.8636, 0.1667, 0.8636, -8.941e-08, 0.8636, -8.941e-08, 0.9091, 0.1667, 0.9091, 0.1667, 0.9091, -8.941e-08, 0.9091, -8.941e-08, 0.9545, 0.1667, 0.9545, 0.3333, 0.5, 0.1667, 0.5, 0.1667, 0.5455, 0.3333, 0.5455, 0.3333, 0.5455, 0.1667, 0.5455, 0.1667, 0.5909, 0.3333, 0.5909, 0.3333, 0.5909, 0.1667, 0.5909, 0.1667, 0.6364, 0.3333, 0.6364, 0.3333, 0.6705, 0.1667, 0.6705, 0.1667, 0.6818, 0.3333, 0.6818, 0.3333, 0.6818, 0.1667, 0.6818, 0.1667, 0.7273, 0.3333, 0.7273, 0.1667, 0.7727, 0.2172, 0.7411, 0.1667, 0.7273, 0.3333, 0.8182, 0.25, 0.7955, 0.1667, 0.8182, 0.3333, 0.8636, 0.25, 0.8409, 0.1667, 0.8636, 0.3333, 0.8636, 0.1667, 0.8636, 0.1667, 0.9091, 0.3333, 0.9091, 0.3333, 0.9091, 0.1667, 0.9091, 0.1667, 0.9545, 0.3333, 0.9545, 0.5, 0.5, 0.3333, 0.5, 0.3333, 0.5455, 0.5, 0.5455, 0.5, 0.5455, 0.3333, 0.5455, 0.3333, 0.5909, 0.5, 0.5909, 0.5, 0.5909, 0.3333, 0.5909, 0.3333, 0.6364, 0.5, 0.6364, 0.5, 0.6705, 0.3333, 0.6705, 0.3333, 0.6818, 0.5, 0.6818, 0.5, 0.6818, 0.3333, 0.6818, 0.3333, 0.7273, 0.5, 0.7273, 0.5, 0.7273, 0.3333, 0.7273, 0.3333, 0.7727, 0.5, 0.7727, 0.5, 0.7727, 0.3333, 0.7727, 0.3333, 0.8182, 0.5, 0.8182, 0.5, 0.8182, 0.3333, 0.8182, 0.3333, 0.8636, 0.5, 0.8636, 0.5, 0.8636, 0.3333, 0.8636, 0.3333, 0.9091, 0.5, 0.9091, 0.5, 0.9091, 0.3333, 0.9091, 0.3333, 0.9545, 0.5, 0.9545, 0.6667, 0.5, 0.5, 0.5, 0.5, 0.5455, 0.6667, 0.5455, 0.6667, 0.5455, 0.5, 0.5455, 0.5, 0.5909, 0.6667, 0.5909, 0.6667, 0.5909, 0.5, 0.5909, 0.5, 0.6364, 0.6667, 0.6364, 0.6667, 0.6705, 0.5, 0.6705, 0.5, 0.6818, 0.6667, 0.6818, 0.6667, 0.6818, 0.5, 0.6818, 0.5, 0.7273, 0.6667, 0.7273, 0.6667, 0.7273, 0.5, 0.7273, 0.5, 0.7727, 0.6667, 0.7727, 0.6667, 0.7727, 0.5, 0.7727, 0.5, 0.8182, 0.6667, 0.8182, 0.5587, 0.8476, 0.5, 0.8636, 0.5906, 0.8636, 0.6667, 0.9091, 0.5952, 0.9, 0.5, 0.9091, 0.6667, 0.9545, 0.6667, 0.9545, 0.5, 0.9545, 0.5, 0.9545, 0.8333, 0.5, 0.6667, 0.5, 0.6667, 0.5455, 0.8333, 0.5455, 0.8333, 0.5455, 0.6667, 0.5455, 0.6667, 0.5909, 0.8333, 0.5909, 0.8333, 0.5909, 0.6667, 0.5909, 0.6667, 0.6364, 0.8333, 0.6364, 0.8333, 0.6705, 0.6667, 0.6705, 0.6667, 0.6818, 0.8333, 0.6818, 0.8333, 0.6818, 0.6667, 0.6818, 0.6667, 0.7273, 0.8333, 0.7273, 0.8333, 0.7273, 0.6667, 0.7273, 0.6667, 0.7727, 0.8333, 0.7727, 0.8333, 0.7727, 0.6667, 0.7727, 0.6667, 0.8182, 0.8333, 0.8182, 0.8333, 0.8182, 0.6667, 0.8182, 0.6667, 0.8636, 0.8333, 0.8636, 0.7377, 0.9091, 0.753, 0.9014, 0.6667, 0.9091, 0.7377, 0.9091, 0.6667, 0.9091, 0.6667, 0.9392, 1.0, 0.5, 0.8333, 0.5, 0.8333, 0.5455, 1.0, 0.5455, 1.0, 0.5455, 0.8333, 0.5455, 0.8333, 0.5909, 1.0, 0.5909, 1.0, 0.5909, 0.8333, 0.5909, 0.8333, 0.6364, 1.0, 0.6364, 1.0, 0.6705, 0.8333, 0.6705, 0.8333, 0.6818, 1.0, 0.6818, 1.0, 0.6818, 0.8333, 0.6818, 0.8333, 0.7273, 1.0, 0.7273, 1.0, 0.7273, 0.8333, 0.7273, 0.8333, 0.7727, 1.0, 0.7727, 1.0, 0.7727, 0.8333, 0.7727, 0.8333, 0.8182, 1.0, 0.8182, 0.8333, 0.8636, 0.8955, 0.8546, 0.8333, 0.8182, 0.6667, 0.8932, 0.6667, 0.8932, 0.6667, 0.9091, 0.6667, 0.9091, 0.8333, 0.9545, 0.8333, 0.9545, 0.8333, 0.9379, 0.8333, 0.9379, 1.0, 0.6364, 0.8333, 0.6364, 0.8333, 0.6477, 1.0, 0.6477, 1.0, 0.6477, 0.8333, 0.6477, 0.8333, 0.6591, 1.0, 0.6591, 1.0, 0.6591, 0.8333, 0.6591, 0.8333, 0.6705, 1.0, 0.6705, 0.8333, 0.6364, 0.6667, 0.6364, 0.6667, 0.6477, 0.8333, 0.6477, 0.8333, 0.6477, 0.6667, 0.6477, 0.6667, 0.6591, 0.8333, 0.6591, 0.8333, 0.6591, 0.6667, 0.6591, 0.6667, 0.6705, 0.8333, 0.6705, 0.6667, 0.6364, 0.5, 0.6364, 0.5, 0.6477, 0.6667, 0.6477, 0.6667, 0.6477, 0.5, 0.6477, 0.5, 0.6591, 0.6667, 0.6591, 0.6667, 0.6591, 0.5, 0.6591, 0.5, 0.6705, 0.6667, 0.6705, 0.5, 0.6364, 0.3333, 0.6364, 0.3333, 0.6477, 0.5, 0.6477, 0.5, 0.6477, 0.3333, 0.6477, 0.3333, 0.6591, 0.5, 0.6591, 0.5, 0.6591, 0.3333, 0.6591, 0.3333, 0.6705, 0.5, 0.6705, 0.3333, 0.6364, 0.1667, 0.6364, 0.1667, 0.6477, 0.3333, 0.6477, 0.3333, 0.6477, 0.1667, 0.6477, 0.1667, 0.6591, 0.3333, 0.6591, 0.3333, 0.6591, 0.1667, 0.6591, 0.1667, 0.6705, 0.3333, 0.6705, 0.1667, 0.6364, -8.941e-08, 0.6364, -8.941e-08, 0.6477, 0.1667, 0.6477, 0.1667, 0.6477, -8.941e-08, 0.6477, -8.941e-08, 0.6591, 0.1667, 0.6591, 0.1667, 0.6591, -8.941e-08, 0.6591, -8.941e-08, 0.6705, 0.1667, 0.6705, 0.6667, 1.0, 0.6667, 1.0, 0.8333, 1.0, 0.8333, 1.0, 0.8333, 1.0, 0.8333, 1.0, 1.0, 1.0, 1.0, 1.0, -8.941e-08, 1.0, -8.941e-08, 1.0, 0.1667, 1.0, 0.1667, 1.0, 0.3333, 1.0, 0.3333, 1.0, 0.5, 1.0, 0.5, 1.0, 0.1667, 1.0, 0.1667, 1.0, 0.3333, 1.0, 0.3333, 1.0, 0.5, 1.0, 0.5, 1.0, 0.6667, 1.0, 0.6667, 1.0, 0.6667, 1.0, 0.6667, 1.0, 0.8333, 1.0, 0.8333, 1.0, 0.5, 1.0, 0.5, 1.0, 0.3333, 1.0, 0.3333, 1.0, 0.1667, 1.0, 0.1667, 1.0, 1.0, 1.0, 1.0, 1.0, 0.8333, 1.0, 0.8333, 1.0, 1.0, 1.0, 1.0, 1.0, 0.5, 1.0, 0.5, 1.0, 0.6667, 1.0, 0.6667, 1.0, 0.1667, 1.0, 0.1667, 1.0, 0.3333, 1.0, 0.3333, 1.0, 0.5, 1.0, 0.3333, 1.0, 0.6667, 1.0, 1.0, 1.0, 0.8333, 1.0, 0.1667, 1.0, 0.1667, 1.0, 0.8333, 1.0, 0.6667, 1.0, 0.3333, 1.0, 0.6667, 0.8932, 0.6667, 0.9091, 0.753, 0.9014, 0.911, 0.8636, 0.8796, 0.8858, 1.0, 0.8636, 0.8333, 0.8636, 0.6667, 0.8636, 0.6667, 0.8932, 0.753, 0.9014, 0.8333, 0.8943, 0.62, 0.8849, 0.5906, 0.8636, 0.5, 0.8636, 0.8333, 0.8943, 0.753, 0.9014, 0.8333, 0.9091, 1.0, 0.8182, 0.942, 0.8478, 1.0, 0.8636, 0.5, 0.8182, 0.5587, 0.8476, 0.6667, 0.8182, 1.0, 0.8636, 0.9018, 0.9004, 1.0, 0.9091, 0.62, 0.8849, 0.5952, 0.9, 0.6667, 0.8932, 0.5, 0.9091, 0.5952, 0.9, 0.5, 0.8636, 0.6667, 0.9091, 0.6667, 0.9091, 0.5952, 0.9, 0.5952, 0.9, 1.0, 0.9091, 0.9018, 0.9004, 0.8333, 0.9091, 0.8796, 0.8858, 0.9018, 0.9004, 1.0, 0.8636, 0.5952, 0.9, 0.5952, 0.9, 0.6667, 0.8932, 0.6667, 0.8932, 0.9018, 0.9004, 0.9018, 0.9004, 0.8333, 0.9091, 0.8333, 0.9091, 0.5952, 0.9, 0.5952, 0.9, 0.6667, 0.8932, 0.6667, 0.8932, 0.8333, 0.8943, 0.8333, 0.8943, 0.9018, 0.9004, 0.9018, 0.9004, 0.8333, 0.9091, 0.8333, 0.9091, 0.8333, 0.8943, 0.8333, 0.8943, 0.9018, 0.9004, 0.9018, 0.9004, 0.8333, 0.9091, 0.8333, 0.9091, 0.8333, 0.8943, 0.8333, 0.8943, 0.9018, 0.9004, 0.9018, 0.9004, 0.6667, 0.9091, 0.6667, 0.9091, 0.5952, 0.9, 0.5952, 0.9, 0.6667, 0.8932, 0.6667, 0.8932, 0.6667, 0.9091, 0.6667, 0.9091, 0.6667, 0.9091, 0.6667, 0.9091, 0.5952, 0.9, 0.5952, 0.9, 0.8333, 0.8943, 0.8333, 0.8943, 0.9018, 0.9004, 0.9018, 0.9004, 0.8333, 0.9091, 0.8333, 0.9091, 0.8333, 0.8943, 0.8333, 0.8943, 0.5952, 0.9, 0.5952, 0.9, 0.6667, 0.8932, 0.6667, 0.8932, 0.9018, 0.9004, 0.9018, 0.9004, 0.8333, 0.9091, 0.8333, 0.9091, 0.8333, 0.9091, 0.8333, 0.9091, 0.8333, 0.8943, 0.8333, 0.8943, 0.9018, 0.9004, 0.9018, 0.9004, 0.8333, 0.9091, 0.8333, 0.9091, 0.5952, 0.9, 0.5952, 0.9, 0.6667, 0.8932, 0.6667, 0.8932, 0.6667, 0.8932, 0.6667, 0.8932, 0.6667, 0.9091, 0.6667, 0.9091, 0.8333, 0.9091, 0.9018, 0.9004, 0.8333, 0.8943, 0.6667, 0.8932, 0.5952, 0.9, 0.6667, 0.9091, 0.6667, 0.8932, 0.6667, 0.8932, 0.6667, 0.9091, 0.6667, 0.9091, 0.6667, 0.9091, 0.6667, 0.9091, 0.5952, 0.9, 0.5952, 0.9, 0.8333, 0.8943, 0.8333, 0.8943, 0.9018, 0.9004, 0.9018, 0.9004, 0.8333, 0.9091, 0.8333, 0.9091, 0.8333, 0.8943, 0.8333, 0.8943, 0.8333, 0.9091, 0.7673, 0.9091, 0.8333, 0.9379, 0.8333, 0.9091, 0.753, 0.9014, 0.7673, 0.9091, 1.0, 0.9091, 0.8333, 0.9091, 0.8333, 0.9379, 1.0, 0.9545, 0.8333, 0.9379, 0.7673, 0.9091, 0.7377, 0.9091, 0.6667, 0.9392, 0.6667, 0.9545, 0.8333, 0.9545, 0.7673, 0.9091, 0.753, 0.9014, 0.7377, 0.9091, 0.6667, 0.9091, 0.5, 0.9091, 0.5, 0.9545, 0.6667, 0.9392, 0.8333, 0.9545, 0.8333, 0.9545, 0.8333, 0.9379, 0.8333, 0.9379, 0.6667, 0.9392, 0.6667, 0.9392, 0.6667, 0.9545, 0.6667, 0.9545, 1.0, 0.9545, 1.0, 0.9545, 0.8333, 0.9545, 0.8333, 0.9545, 0.6667, 0.9392, 0.6667, 0.9392, 0.6667, 0.9545, 0.6667, 0.9545, 0.8333, 0.9379, 0.8333, 0.9379, 1.0, 0.9545, 1.0, 0.9545, 0.5, 0.9545, 0.5, 0.9545, 0.6667, 0.9392, 0.6667, 0.9392, 1.0, 0.8636, 0.942, 0.8478, 0.911, 0.8636, 0.8333, 0.8636, 0.8333, 0.8943, 0.911, 0.8636, 0.8333, 0.8182, 0.942, 0.8478, 1.0, 0.8182, 0.6057, 0.8546, 0.6057, 0.8546, 0.6667, 0.8636, 0.6667, 0.8636, 0.6667, 0.8636, 0.5906, 0.8636, 0.6667, 0.8932, 0.5, 0.8636, 0.5587, 0.8476, 0.5, 0.8182, 0.942, 0.8478, 0.8955, 0.8546, 0.911, 0.8636, 0.5587, 0.8476, 0.6057, 0.8546, 0.6667, 0.8182, 0.5906, 0.8636, 0.6057, 0.8546, 0.5587, 0.8476, 0.6667, 0.8182, 0.6057, 0.8546, 0.6667, 0.8636, 0.8333, 0.8182, 0.8955, 0.8546, 0.942, 0.8478, 0.6667, 0.8636, 0.6667, 0.8636, 0.5906, 0.8636, 0.5906, 0.8636, 0.8333, 0.8943, 0.8796, 0.8858, 0.911, 0.8636, 0.8333, 0.8943, 0.9018, 0.9004, 0.8796, 0.8858, 0.6667, 0.8932, 0.5906, 0.8636, 0.62, 0.8849, 0.5, 0.8636, 0.5952, 0.9, 0.62, 0.8849, 0.6057, 0.8546, 0.6057, 0.8546, 0.6667, 0.8636, 0.6667, 0.8636, 0.8333, 0.8636, 0.8333, 0.8636, 0.8955, 0.8546, 0.8955, 0.8546, 0.8333, 0.8636, 0.8333, 0.8636, 0.8955, 0.8546, 0.8955, 0.8546, 0.911, 0.8636, 0.911, 0.8636, 0.8333, 0.8636, 0.8333, 0.8636, 0.8955, 0.8546, 0.8955, 0.8546, 0.911, 0.8636, 0.911, 0.8636, 0.5906, 0.8636, 0.5906, 0.8636, 0.6057, 0.8546, 0.6057, 0.8546, 0.5906, 0.8636, 0.5906, 0.8636, 0.6057, 0.8546, 0.6057, 0.8546, 0.8955, 0.8546, 0.8955, 0.8546, 0.911, 0.8636, 0.911, 0.8636, 0.6667, 0.8636, 0.6667, 0.8636, 0.5906, 0.8636, 0.5906, 0.8636, 0.8955, 0.8546, 0.8955, 0.8546, 0.911, 0.8636, 0.911, 0.8636, 0.5906, 0.8636, 0.5906, 0.8636, 0.6057, 0.8546, 0.6057, 0.8546, 0.911, 0.8636, 0.911, 0.8636, 0.8333, 0.8636, 0.8333, 0.8636, 0.6667, 0.8636, 0.6667, 0.8636, 0.5906, 0.8636, 0.5906, 0.8636, 0.6057, 0.8546, 0.6057, 0.8546, 0.6667, 0.8636, 0.6667, 0.8636, 0.911, 0.8636, 0.911, 0.8636, 0.8333, 0.8636, 0.8333, 0.8636, 0.8333, 0.8636, 0.8333, 0.8636, 0.8955, 0.8546, 0.8955, 0.8546, 0.6057, 0.8546, 0.6057, 0.8546, 0.6667, 0.8636, 0.6667, 0.8636, 0.6667, 0.8636, 0.6667, 0.8636, 0.5906, 0.8636, 0.5906, 0.8636, 0.911, 0.8636, 0.911, 0.8636, 0.8333, 0.8636, 0.8333, 0.8636, 0.5906, 0.8636, 0.5906, 0.8636, 0.6057, 0.8546, 0.6057, 0.8546, 0.8955, 0.8546, 0.8955, 0.8546, 0.911, 0.8636, 0.911, 0.8636, 0.5906, 0.8636, 0.5906, 0.8636, 0.6057, 0.8546, 0.6057, 0.8546, 0.911, 0.8636, 0.911, 0.8636, 0.8333, 0.8636, 0.8333, 0.8636, 0.8333, 0.8636, 0.8333, 0.8636, 0.8955, 0.8546, 0.8955, 0.8546, 0.6667, 0.8636, 0.6057, 0.8546, 0.5906, 0.8636, 0.911, 0.8636, 0.8955, 0.8546, 0.8333, 0.8636, 0.8333, 0.8636, 0.8333, 0.8636, 0.8955, 0.8546, 0.8955, 0.8546, 0.6057, 0.8546, 0.6057, 0.8546, 0.6667, 0.8636, 0.6667, 0.8636, 0.6667, 0.8636, 0.6667, 0.8636, 0.5906, 0.8636, 0.5906, 0.8636, 0.8955, 0.8546, 0.8955, 0.8546, 0.911, 0.8636, 0.911, 0.8636, 0.5, 0.9545, 0.5, 0.9545, 0.6667, 0.9392, 0.6667, 0.9392, 0.6667, 0.9545, 0.6667, 0.9545, 0.5, 0.9545, 0.5, 0.9545, 0.6667, 0.9545, 0.6667, 0.9545, 0.5, 0.9545, 0.5, 0.9545, 0.5, 0.9545, 0.5, 0.9545, 0.6667, 0.9392, 0.6667, 0.9392, 0.8333, 0.9379, 0.8333, 0.9379, 1.0, 0.9545, 1.0, 0.9545, 1.0, 0.9545, 1.0, 0.9545, 0.8333, 0.9545, 0.8333, 0.9545, 0.8333, 0.9545, 0.8333, 0.9545, 0.8333, 0.9379, 0.8333, 0.9379, 0.6667, 0.9392, 0.6667, 0.9392, 0.6667, 0.9545, 0.6667, 0.9545, 0.8333, 0.9379, 0.8333, 0.9379, 1.0, 0.9545, 1.0, 0.9545, 1.0, 0.9545, 1.0, 0.9545, 0.8333, 0.9545, 0.8333, 0.9545, 0.6667, 0.9392, 0.6667, 0.9392, 0.6667, 0.9545, 0.6667, 0.9545, 0.8333, 0.9545, 0.8333, 0.9545, 0.8333, 0.9379, 0.8333, 0.9379, 0.6667, 0.9545, 0.0, 0.0, 0.0, 0.0, 0.5, 0.9545, 0.0, 0.0, 0.0, 0.0, 0.0, 0.0, 0.6667, 0.9545, 0.6667, 0.9545, 0.5, 0.9545, 0.5, 0.9545, 0.5, 0.9545, 0.5, 0.9545, 0.6667, 0.9392, 0.6667, 0.9392, 0.8333, 0.9379, 0.8333, 0.9379, 1.0, 0.9545, 1.0, 0.9545, 1.0, 0.9545, 1.0, 0.9545, 0.8333, 0.9545, 0.8333, 0.9545, 0.0, 0.0, 0.0, 0.0, 0.0, 0.0, 0.8333, 0.9545, 1.0, 0.9545, 0.0, 0.0, 0.0, 0.0, 0.6667, 0.9392, 0.0, 0.0, 0.0, 0.0, 0.6667, 0.9545, 0.5, 0.9545, 0.0, 0.0, 0.0, 0.0, 0.6667, 0.9392, 1.0, 0.9545, 0.8333, 0.9379, 0.0, 0.0, 0.0, 0.0, 0.8333, 0.9379, 0.8333, 0.9545, 0.0, 0.0, 0.0, 0.0, -8.941e-08, 1.0, -8.941e-08, 1.0, 0.1667, 1.0, 0.1667, 1.0, 1.0, 1.0, 1.0, 1.0, 1.0, 1.0, 1.0, 1.0, -8.941e-08, 1.0, -8.941e-08, 1.0, 0.1667, 1.0, 0.1667, 1.0, 0.1667, 1.0, 0.1667, 1.0, 0.1667, 1.0, 0.1667, 1.0, 0.3333, 1.0, 0.3333, 1.0, 0.5, 1.0, 0.5, 1.0, 0.3333, 1.0, 0.3333, 1.0, 0.3333, 1.0, 0.3333, 1.0, 0.3333, 1.0, 0.3333, 1.0, 0.5, 1.0, 0.5, 1.0, 0.5, 1.0, 0.5, 1.0, 0.5, 1.0, 0.5, 1.0, 0.0, 0.0, 0.0, 0.0, 0.0, 0.0, 0.0, 0.0, 0.0, 0.0, 0.0, 0.0, 0.0, 0.0, 0.0, 0.0, 0.0, 0.0, 0.0, 0.0, 0.0, 0.0, 0.0, 0.0, 0.0, 0.0, 0.0, 0.0, 0.0, 0.0, 0.0, 0.0, 0.0, 0.0, 0.0, 0.0, 0.0, 0.0, 0.0, 0.0, 0.0, 0.0, 0.0, 0.0, 0.0, 0.0, 0.0, 0.0, 0.0, 0.0, 0.0, 0.0, 0.0, 0.0, 0.0, 0.0, 0.0, 0.0, 0.0, 0.0, 0.0, 0.0, 0.0, 0.0, 0.0, 0.0, 0.0, 0.0, 0.0, 0.0, 0.0, 0.0, 0.25, 0.7727, 0.25, 0.7955, 0.3333, 0.7727, 0.1667, 0.8182, 0.25, 0.7955, 0.1667, 0.7727, 0.3333, 0.7727, 0.25, 0.7955, 0.3333, 0.8182, 0.3333, 0.7273, 0.2172, 0.7411, 0.3333, 0.7727, 0.25, 0.7727, 0.2172, 0.7411, 0.1667, 0.7727, 0.1667, 0.7273, 0.2172, 0.7411, 0.3333, 0.7273, 0.3333, 0.7727, 0.2172, 0.7411, 0.25, 0.7727, 0.1667, 0.7727, 0.25, 0.7955, 0.25, 0.7727, 0.1667, 0.8182, 0.25, 0.8409, 0.3333, 0.8182, 0.1667, 0.8636, 0.25, 0.8409, 0.1667, 0.8182, 0.3333, 0.8182, 0.25, 0.8409, 0.3333, 0.8636, 0.0, 0.0, 0.0, 0.0, 0.0, 0.0, 0.0, 0.0, 0.0, 0.0, 0.0, 0.0, 0.0, 0.0, 0.0, 0.0, 0.0, 0.0, 0.0, 0.0, 0.0, 0.0, 0.0, 0.0, 0.0, 0.0, 0.0, 0.0, 0.0, 0.0, 0.0, 0.0, 0.0, 0.0, 0.0, 0.0, 0.0, 0.0, 0.0, 0.0, 0.0, 0.0, 0.0, 0.0, 0.0, 0.0, 0.0, 0.0, 0.0, 0.0, 0.0, 0.0, 0.0, 0.0, 0.0, 0.0, 0.0, 0.0, 0.0, 0.0, 0.0, 0.0, 0.0, 0.0, 0.0, 0.0, 0.0, 0.0, 0.0, 0.0, 0.0, 0.0, 0.0, 0.0, 0.0, 0.0, 0.0, 0.0, 0.0, 0.0, 0.0, 0.0, 0.0, 0.0])
me_cylinder.use_remesh_fix_poles = True
me_cylinder.use_remesh_preserve_attributes = False
me_cylinder.use_mirror_vertex_groups = False
me_cylinder.update()

# ---- objects
ob_cylinder = bpy.data.objects.new('Cylinder', me_cylinder)

# ---- transforms, parenting, visibility, modifiers, constraints
ob_cylinder.location = (0.0, 0.0, 0.0)
ob_cylinder.rotation_euler = (1.571, 1.571, 0.0)
ob_cylinder.lineart.crease_threshold = 0.0

# ---- collection membership
col_collection.objects.link(ob_cylinder)

# ---- scene / render settings (as saved in the file)
scene.frame_start = 1; scene.frame_end = 250; scene.frame_set(1)
scene.render.engine = 'BLENDER_EEVEE_NEXT'
scene.cycles.use_denoising = False
scene.cycles.samples = 128
scene.cycles.sampling_pattern = 'TABULATED_SOBOL'
scene.cycles.use_adaptive_sampling = False
scene.cycles.use_light_tree = False
scene.view_settings.view_transform = 'Filmic'
bpy.context.view_layer.update()

# ---- added for rendering (the .blend has no active camera and no usable light): camera, sun
cam_auto = bpy.data.cameras.new('AutoCamera')
cam_auto.lens = 50.0
cam_auto.sensor_width = 36.0
cam_auto.clip_end = 1000.0
ob_auto_camera = bpy.data.objects.new('AutoCamera', cam_auto)
scene.collection.objects.link(ob_auto_camera)
ob_auto_camera.location = (21.2966, -20.139, 18.6426)
ob_auto_camera.rotation_euler = (1.09748, -7.21219e-08, 0.694738)
scene.camera = ob_auto_camera
light_auto_sun = bpy.data.lights.new('AutoSun', 'SUN')
light_auto_sun.energy = 3.0
light_auto_sun.angle = 0.0523599
ob_auto_sun = bpy.data.objects.new('AutoSun', light_auto_sun)
scene.collection.objects.link(ob_auto_sun)
ob_auto_sun.rotation_euler = (0.872665, 0.174533, 0.523599)
bpy.context.view_layer.update()
